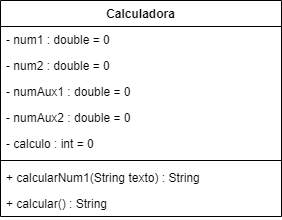

The diagram above was exported from draw.io. Its source (the exported page's mxGraphModel, read from the mxfile embedded in the PNG):
<mxGraphModel dx="388" dy="563" grid="1" gridSize="10" guides="1" tooltips="1" connect="1" arrows="1" fold="1" page="1" pageScale="1" pageWidth="827" pageHeight="1169" math="0" shadow="0">
  <root>
    <mxCell id="0" />
    <mxCell id="1" parent="0" />
    <mxCell id="3D5xxXN65JSnSkY4Y1FD-1" value="Calculadora" style="swimlane;fontStyle=1;align=center;verticalAlign=top;childLayout=stackLayout;horizontal=1;startSize=26;horizontalStack=0;resizeParent=1;resizeParentMax=0;resizeLast=0;collapsible=1;marginBottom=0;" parent="1" vertex="1">
      <mxGeometry x="280" y="70" width="281" height="216" as="geometry" />
    </mxCell>
    <mxCell id="3D5xxXN65JSnSkY4Y1FD-2" value="- num1 : double = 0" style="text;strokeColor=none;fillColor=none;align=left;verticalAlign=top;spacingLeft=4;spacingRight=4;overflow=hidden;rotatable=0;points=[[0,0.5],[1,0.5]];portConstraint=eastwest;" parent="3D5xxXN65JSnSkY4Y1FD-1" vertex="1">
      <mxGeometry y="26" width="281" height="26" as="geometry" />
    </mxCell>
    <mxCell id="3D5xxXN65JSnSkY4Y1FD-5" value="- num2 : double = 0" style="text;strokeColor=none;fillColor=none;align=left;verticalAlign=top;spacingLeft=4;spacingRight=4;overflow=hidden;rotatable=0;points=[[0,0.5],[1,0.5]];portConstraint=eastwest;" parent="3D5xxXN65JSnSkY4Y1FD-1" vertex="1">
      <mxGeometry y="52" width="281" height="26" as="geometry" />
    </mxCell>
    <mxCell id="3D5xxXN65JSnSkY4Y1FD-6" value="- numAux1 : double = 0" style="text;strokeColor=none;fillColor=none;align=left;verticalAlign=top;spacingLeft=4;spacingRight=4;overflow=hidden;rotatable=0;points=[[0,0.5],[1,0.5]];portConstraint=eastwest;" parent="3D5xxXN65JSnSkY4Y1FD-1" vertex="1">
      <mxGeometry y="78" width="281" height="26" as="geometry" />
    </mxCell>
    <mxCell id="3D5xxXN65JSnSkY4Y1FD-10" value="- numAux2 : double = 0" style="text;strokeColor=none;fillColor=none;align=left;verticalAlign=top;spacingLeft=4;spacingRight=4;overflow=hidden;rotatable=0;points=[[0,0.5],[1,0.5]];portConstraint=eastwest;" parent="3D5xxXN65JSnSkY4Y1FD-1" vertex="1">
      <mxGeometry y="104" width="281" height="26" as="geometry" />
    </mxCell>
    <mxCell id="2NgJo1EJPsZqZhyvJjFf-1" value="- calculo : int = 0" style="text;strokeColor=none;fillColor=none;align=left;verticalAlign=top;spacingLeft=4;spacingRight=4;overflow=hidden;rotatable=0;points=[[0,0.5],[1,0.5]];portConstraint=eastwest;" vertex="1" parent="3D5xxXN65JSnSkY4Y1FD-1">
      <mxGeometry y="130" width="281" height="26" as="geometry" />
    </mxCell>
    <mxCell id="3D5xxXN65JSnSkY4Y1FD-3" value="" style="line;strokeWidth=1;fillColor=none;align=left;verticalAlign=middle;spacingTop=-1;spacingLeft=3;spacingRight=3;rotatable=0;labelPosition=right;points=[];portConstraint=eastwest;" parent="3D5xxXN65JSnSkY4Y1FD-1" vertex="1">
      <mxGeometry y="156" width="281" height="8" as="geometry" />
    </mxCell>
    <mxCell id="3D5xxXN65JSnSkY4Y1FD-4" value="+ calcularNum1(String texto) : String" style="text;strokeColor=none;fillColor=none;align=left;verticalAlign=top;spacingLeft=4;spacingRight=4;overflow=hidden;rotatable=0;points=[[0,0.5],[1,0.5]];portConstraint=eastwest;" parent="3D5xxXN65JSnSkY4Y1FD-1" vertex="1">
      <mxGeometry y="164" width="281" height="26" as="geometry" />
    </mxCell>
    <mxCell id="2NgJo1EJPsZqZhyvJjFf-2" value="+ calcular() : String" style="text;strokeColor=none;fillColor=none;align=left;verticalAlign=top;spacingLeft=4;spacingRight=4;overflow=hidden;rotatable=0;points=[[0,0.5],[1,0.5]];portConstraint=eastwest;" vertex="1" parent="3D5xxXN65JSnSkY4Y1FD-1">
      <mxGeometry y="190" width="281" height="26" as="geometry" />
    </mxCell>
  </root>
</mxGraphModel>